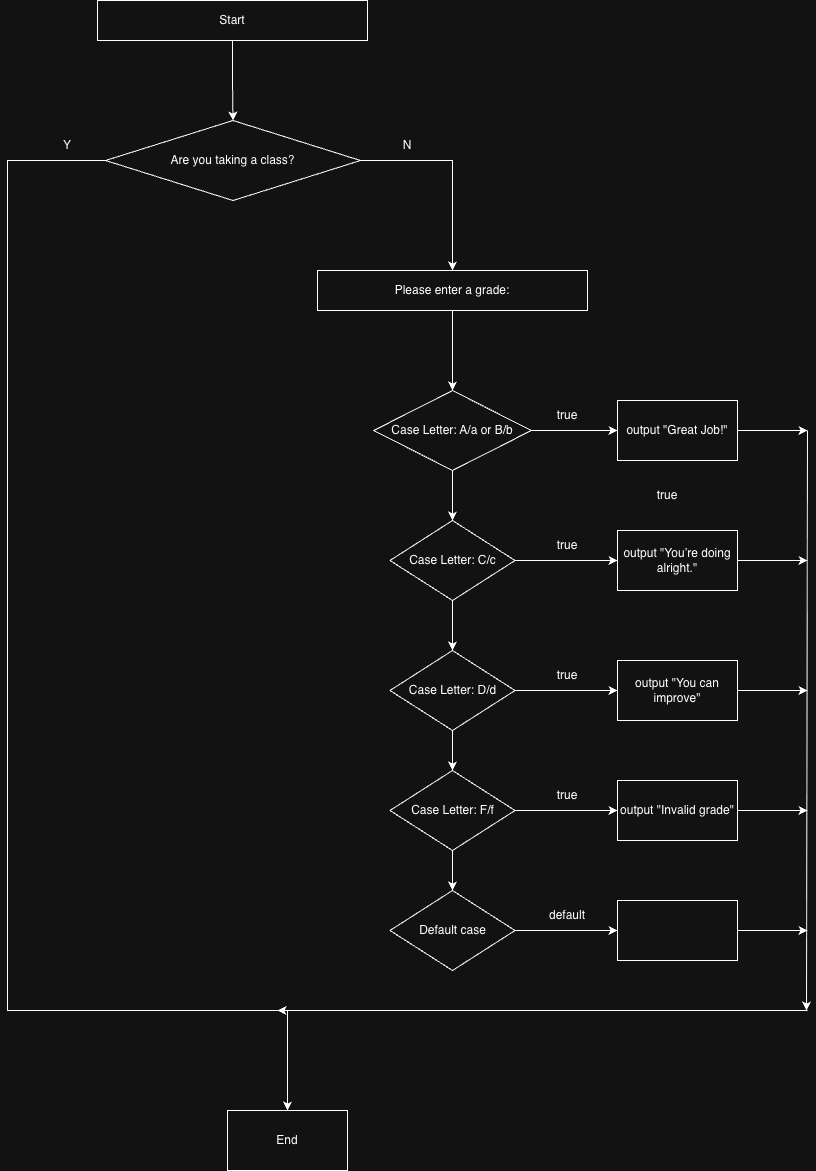

The diagram above was exported from draw.io. Its source (the exported page's mxGraphModel, read from the mxfile embedded in the PNG):
<mxGraphModel dx="2514" dy="1236" grid="1" gridSize="10" guides="1" tooltips="1" connect="1" arrows="1" fold="1" page="1" pageScale="1" pageWidth="850" pageHeight="1100" math="0" shadow="0">
  <root>
    <mxCell id="0" />
    <mxCell id="1" parent="0" />
    <mxCell id="uM58-UX2Ikw59x-TUEnI-3" style="edgeStyle=orthogonalEdgeStyle;rounded=0;orthogonalLoop=1;jettySize=auto;html=1;entryX=0.5;entryY=0;entryDx=0;entryDy=0;" edge="1" parent="1" source="uM58-UX2Ikw59x-TUEnI-1" target="uM58-UX2Ikw59x-TUEnI-2">
      <mxGeometry relative="1" as="geometry" />
    </mxCell>
    <mxCell id="uM58-UX2Ikw59x-TUEnI-1" value="Start" style="rounded=0;whiteSpace=wrap;html=1;" vertex="1" parent="1">
      <mxGeometry x="290" y="40" width="270" height="40" as="geometry" />
    </mxCell>
    <mxCell id="uM58-UX2Ikw59x-TUEnI-4" style="edgeStyle=orthogonalEdgeStyle;rounded=0;orthogonalLoop=1;jettySize=auto;html=1;" edge="1" parent="1" source="uM58-UX2Ikw59x-TUEnI-2" target="uM58-UX2Ikw59x-TUEnI-48">
      <mxGeometry relative="1" as="geometry">
        <mxPoint x="480" y="1180" as="targetPoint" />
        <Array as="points">
          <mxPoint x="200" y="200" />
          <mxPoint x="200" y="1050" />
        </Array>
      </mxGeometry>
    </mxCell>
    <mxCell id="uM58-UX2Ikw59x-TUEnI-9" style="edgeStyle=orthogonalEdgeStyle;rounded=0;orthogonalLoop=1;jettySize=auto;html=1;entryX=0.5;entryY=0;entryDx=0;entryDy=0;" edge="1" parent="1" source="uM58-UX2Ikw59x-TUEnI-2" target="uM58-UX2Ikw59x-TUEnI-8">
      <mxGeometry relative="1" as="geometry">
        <Array as="points">
          <mxPoint x="645" y="200" />
        </Array>
      </mxGeometry>
    </mxCell>
    <mxCell id="uM58-UX2Ikw59x-TUEnI-2" value="Are you taking a class?" style="rhombus;whiteSpace=wrap;html=1;" vertex="1" parent="1">
      <mxGeometry x="298" y="160" width="255" height="80" as="geometry" />
    </mxCell>
    <mxCell id="uM58-UX2Ikw59x-TUEnI-6" value="Y" style="text;html=1;whiteSpace=wrap;strokeColor=none;fillColor=none;align=center;verticalAlign=middle;rounded=0;" vertex="1" parent="1">
      <mxGeometry x="230" y="170" width="60" height="30" as="geometry" />
    </mxCell>
    <mxCell id="uM58-UX2Ikw59x-TUEnI-7" value="N" style="text;html=1;whiteSpace=wrap;strokeColor=none;fillColor=none;align=center;verticalAlign=middle;rounded=0;" vertex="1" parent="1">
      <mxGeometry x="570" y="170" width="60" height="30" as="geometry" />
    </mxCell>
    <mxCell id="uM58-UX2Ikw59x-TUEnI-10" style="edgeStyle=orthogonalEdgeStyle;rounded=0;orthogonalLoop=1;jettySize=auto;html=1;" edge="1" parent="1" source="uM58-UX2Ikw59x-TUEnI-8" target="uM58-UX2Ikw59x-TUEnI-11">
      <mxGeometry relative="1" as="geometry">
        <mxPoint x="645" y="410" as="targetPoint" />
      </mxGeometry>
    </mxCell>
    <mxCell id="uM58-UX2Ikw59x-TUEnI-8" value="Please enter a grade:" style="rounded=0;whiteSpace=wrap;html=1;" vertex="1" parent="1">
      <mxGeometry x="510" y="310" width="270" height="40" as="geometry" />
    </mxCell>
    <mxCell id="uM58-UX2Ikw59x-TUEnI-14" style="edgeStyle=orthogonalEdgeStyle;rounded=0;orthogonalLoop=1;jettySize=auto;html=1;entryX=0.5;entryY=0;entryDx=0;entryDy=0;" edge="1" parent="1" source="uM58-UX2Ikw59x-TUEnI-11" target="uM58-UX2Ikw59x-TUEnI-13">
      <mxGeometry relative="1" as="geometry" />
    </mxCell>
    <mxCell id="uM58-UX2Ikw59x-TUEnI-22" style="edgeStyle=orthogonalEdgeStyle;rounded=0;orthogonalLoop=1;jettySize=auto;html=1;entryX=0;entryY=0.5;entryDx=0;entryDy=0;" edge="1" parent="1" source="uM58-UX2Ikw59x-TUEnI-11" target="uM58-UX2Ikw59x-TUEnI-21">
      <mxGeometry relative="1" as="geometry" />
    </mxCell>
    <mxCell id="uM58-UX2Ikw59x-TUEnI-11" value="Case Letter: A/a or B/b" style="rhombus;whiteSpace=wrap;html=1;" vertex="1" parent="1">
      <mxGeometry x="566.25" y="430" width="157.5" height="80" as="geometry" />
    </mxCell>
    <mxCell id="uM58-UX2Ikw59x-TUEnI-16" style="edgeStyle=orthogonalEdgeStyle;rounded=0;orthogonalLoop=1;jettySize=auto;html=1;entryX=0.5;entryY=0;entryDx=0;entryDy=0;" edge="1" parent="1" source="uM58-UX2Ikw59x-TUEnI-13" target="uM58-UX2Ikw59x-TUEnI-15">
      <mxGeometry relative="1" as="geometry" />
    </mxCell>
    <mxCell id="uM58-UX2Ikw59x-TUEnI-24" style="edgeStyle=orthogonalEdgeStyle;rounded=0;orthogonalLoop=1;jettySize=auto;html=1;entryX=0;entryY=0.5;entryDx=0;entryDy=0;" edge="1" parent="1" source="uM58-UX2Ikw59x-TUEnI-13" target="uM58-UX2Ikw59x-TUEnI-23">
      <mxGeometry relative="1" as="geometry" />
    </mxCell>
    <mxCell id="uM58-UX2Ikw59x-TUEnI-13" value="Case Letter: C/c" style="rhombus;whiteSpace=wrap;html=1;" vertex="1" parent="1">
      <mxGeometry x="582.5" y="560" width="125" height="80" as="geometry" />
    </mxCell>
    <mxCell id="uM58-UX2Ikw59x-TUEnI-18" style="edgeStyle=orthogonalEdgeStyle;rounded=0;orthogonalLoop=1;jettySize=auto;html=1;entryX=0.5;entryY=0;entryDx=0;entryDy=0;" edge="1" parent="1" source="uM58-UX2Ikw59x-TUEnI-15" target="uM58-UX2Ikw59x-TUEnI-17">
      <mxGeometry relative="1" as="geometry" />
    </mxCell>
    <mxCell id="uM58-UX2Ikw59x-TUEnI-26" style="edgeStyle=orthogonalEdgeStyle;rounded=0;orthogonalLoop=1;jettySize=auto;html=1;entryX=0;entryY=0.5;entryDx=0;entryDy=0;" edge="1" parent="1" source="uM58-UX2Ikw59x-TUEnI-15" target="uM58-UX2Ikw59x-TUEnI-25">
      <mxGeometry relative="1" as="geometry" />
    </mxCell>
    <mxCell id="uM58-UX2Ikw59x-TUEnI-15" value="Case Letter: D/d" style="rhombus;whiteSpace=wrap;html=1;" vertex="1" parent="1">
      <mxGeometry x="582.5" y="690" width="125" height="80" as="geometry" />
    </mxCell>
    <mxCell id="uM58-UX2Ikw59x-TUEnI-20" style="edgeStyle=orthogonalEdgeStyle;rounded=0;orthogonalLoop=1;jettySize=auto;html=1;entryX=0.5;entryY=0;entryDx=0;entryDy=0;" edge="1" parent="1" source="uM58-UX2Ikw59x-TUEnI-17" target="uM58-UX2Ikw59x-TUEnI-19">
      <mxGeometry relative="1" as="geometry" />
    </mxCell>
    <mxCell id="uM58-UX2Ikw59x-TUEnI-28" style="edgeStyle=orthogonalEdgeStyle;rounded=0;orthogonalLoop=1;jettySize=auto;html=1;entryX=0;entryY=0.5;entryDx=0;entryDy=0;" edge="1" parent="1" source="uM58-UX2Ikw59x-TUEnI-17" target="uM58-UX2Ikw59x-TUEnI-27">
      <mxGeometry relative="1" as="geometry" />
    </mxCell>
    <mxCell id="uM58-UX2Ikw59x-TUEnI-17" value="Case Letter: F/f" style="rhombus;whiteSpace=wrap;html=1;" vertex="1" parent="1">
      <mxGeometry x="582.5" y="810" width="125" height="80" as="geometry" />
    </mxCell>
    <mxCell id="uM58-UX2Ikw59x-TUEnI-30" style="edgeStyle=orthogonalEdgeStyle;rounded=0;orthogonalLoop=1;jettySize=auto;html=1;entryX=0;entryY=0.5;entryDx=0;entryDy=0;" edge="1" parent="1" source="uM58-UX2Ikw59x-TUEnI-19" target="uM58-UX2Ikw59x-TUEnI-29">
      <mxGeometry relative="1" as="geometry" />
    </mxCell>
    <mxCell id="uM58-UX2Ikw59x-TUEnI-19" value="Default case" style="rhombus;whiteSpace=wrap;html=1;" vertex="1" parent="1">
      <mxGeometry x="582.5" y="930" width="125" height="80" as="geometry" />
    </mxCell>
    <mxCell id="uM58-UX2Ikw59x-TUEnI-39" style="edgeStyle=orthogonalEdgeStyle;rounded=0;orthogonalLoop=1;jettySize=auto;html=1;" edge="1" parent="1" source="uM58-UX2Ikw59x-TUEnI-21">
      <mxGeometry relative="1" as="geometry">
        <mxPoint x="1000" y="470" as="targetPoint" />
      </mxGeometry>
    </mxCell>
    <mxCell id="uM58-UX2Ikw59x-TUEnI-21" value="output &quot;Great Job!&quot;" style="rounded=0;whiteSpace=wrap;html=1;" vertex="1" parent="1">
      <mxGeometry x="810" y="440" width="120" height="60" as="geometry" />
    </mxCell>
    <mxCell id="uM58-UX2Ikw59x-TUEnI-40" style="edgeStyle=orthogonalEdgeStyle;rounded=0;orthogonalLoop=1;jettySize=auto;html=1;" edge="1" parent="1" source="uM58-UX2Ikw59x-TUEnI-23">
      <mxGeometry relative="1" as="geometry">
        <mxPoint x="1000" y="600" as="targetPoint" />
      </mxGeometry>
    </mxCell>
    <mxCell id="uM58-UX2Ikw59x-TUEnI-23" value="output &quot;You’re doing alright.&quot;" style="rounded=0;whiteSpace=wrap;html=1;" vertex="1" parent="1">
      <mxGeometry x="810" y="570" width="120" height="60" as="geometry" />
    </mxCell>
    <mxCell id="uM58-UX2Ikw59x-TUEnI-41" style="edgeStyle=orthogonalEdgeStyle;rounded=0;orthogonalLoop=1;jettySize=auto;html=1;" edge="1" parent="1" source="uM58-UX2Ikw59x-TUEnI-25">
      <mxGeometry relative="1" as="geometry">
        <mxPoint x="1000" y="730" as="targetPoint" />
      </mxGeometry>
    </mxCell>
    <mxCell id="uM58-UX2Ikw59x-TUEnI-25" value="output &quot;You can improve&quot;" style="rounded=0;whiteSpace=wrap;html=1;" vertex="1" parent="1">
      <mxGeometry x="810" y="700" width="120" height="60" as="geometry" />
    </mxCell>
    <mxCell id="uM58-UX2Ikw59x-TUEnI-42" style="edgeStyle=orthogonalEdgeStyle;rounded=0;orthogonalLoop=1;jettySize=auto;html=1;" edge="1" parent="1" source="uM58-UX2Ikw59x-TUEnI-27">
      <mxGeometry relative="1" as="geometry">
        <mxPoint x="1000" y="850" as="targetPoint" />
      </mxGeometry>
    </mxCell>
    <mxCell id="uM58-UX2Ikw59x-TUEnI-27" value="output &quot;Invalid grade&quot;" style="rounded=0;whiteSpace=wrap;html=1;" vertex="1" parent="1">
      <mxGeometry x="810" y="820" width="120" height="60" as="geometry" />
    </mxCell>
    <mxCell id="uM58-UX2Ikw59x-TUEnI-44" style="edgeStyle=orthogonalEdgeStyle;rounded=0;orthogonalLoop=1;jettySize=auto;html=1;" edge="1" parent="1" source="uM58-UX2Ikw59x-TUEnI-29">
      <mxGeometry relative="1" as="geometry">
        <mxPoint x="1000" y="969.9999999999998" as="targetPoint" />
      </mxGeometry>
    </mxCell>
    <mxCell id="uM58-UX2Ikw59x-TUEnI-29" value="" style="rounded=0;whiteSpace=wrap;html=1;" vertex="1" parent="1">
      <mxGeometry x="810" y="940" width="120" height="60" as="geometry" />
    </mxCell>
    <mxCell id="uM58-UX2Ikw59x-TUEnI-31" value="true" style="text;html=1;whiteSpace=wrap;strokeColor=none;fillColor=none;align=center;verticalAlign=middle;rounded=0;" vertex="1" parent="1">
      <mxGeometry x="830" y="520" width="60" height="30" as="geometry" />
    </mxCell>
    <mxCell id="uM58-UX2Ikw59x-TUEnI-33" value="true" style="text;html=1;whiteSpace=wrap;strokeColor=none;fillColor=none;align=center;verticalAlign=middle;rounded=0;" vertex="1" parent="1">
      <mxGeometry x="730" y="440" width="60" height="30" as="geometry" />
    </mxCell>
    <mxCell id="uM58-UX2Ikw59x-TUEnI-34" value="true" style="text;html=1;whiteSpace=wrap;strokeColor=none;fillColor=none;align=center;verticalAlign=middle;rounded=0;" vertex="1" parent="1">
      <mxGeometry x="730" y="570" width="60" height="30" as="geometry" />
    </mxCell>
    <mxCell id="uM58-UX2Ikw59x-TUEnI-35" value="true" style="text;html=1;whiteSpace=wrap;strokeColor=none;fillColor=none;align=center;verticalAlign=middle;rounded=0;" vertex="1" parent="1">
      <mxGeometry x="730" y="700" width="60" height="30" as="geometry" />
    </mxCell>
    <mxCell id="uM58-UX2Ikw59x-TUEnI-36" value="true" style="text;html=1;whiteSpace=wrap;strokeColor=none;fillColor=none;align=center;verticalAlign=middle;rounded=0;" vertex="1" parent="1">
      <mxGeometry x="730" y="820" width="60" height="30" as="geometry" />
    </mxCell>
    <mxCell id="uM58-UX2Ikw59x-TUEnI-38" value="default" style="text;html=1;whiteSpace=wrap;strokeColor=none;fillColor=none;align=center;verticalAlign=middle;rounded=0;" vertex="1" parent="1">
      <mxGeometry x="730" y="940" width="60" height="30" as="geometry" />
    </mxCell>
    <mxCell id="uM58-UX2Ikw59x-TUEnI-43" value="" style="endArrow=classic;html=1;rounded=0;" edge="1" parent="1">
      <mxGeometry width="50" height="50" relative="1" as="geometry">
        <mxPoint x="1000" y="470" as="sourcePoint" />
        <mxPoint x="999" y="1050" as="targetPoint" />
      </mxGeometry>
    </mxCell>
    <mxCell id="uM58-UX2Ikw59x-TUEnI-46" value="" style="endArrow=classic;html=1;rounded=0;" edge="1" parent="1">
      <mxGeometry width="50" height="50" relative="1" as="geometry">
        <mxPoint x="1000" y="1050" as="sourcePoint" />
        <mxPoint x="470" y="1050" as="targetPoint" />
      </mxGeometry>
    </mxCell>
    <mxCell id="uM58-UX2Ikw59x-TUEnI-48" value="End" style="rounded=0;whiteSpace=wrap;html=1;" vertex="1" parent="1">
      <mxGeometry x="420" y="1150" width="120" height="60" as="geometry" />
    </mxCell>
  </root>
</mxGraphModel>